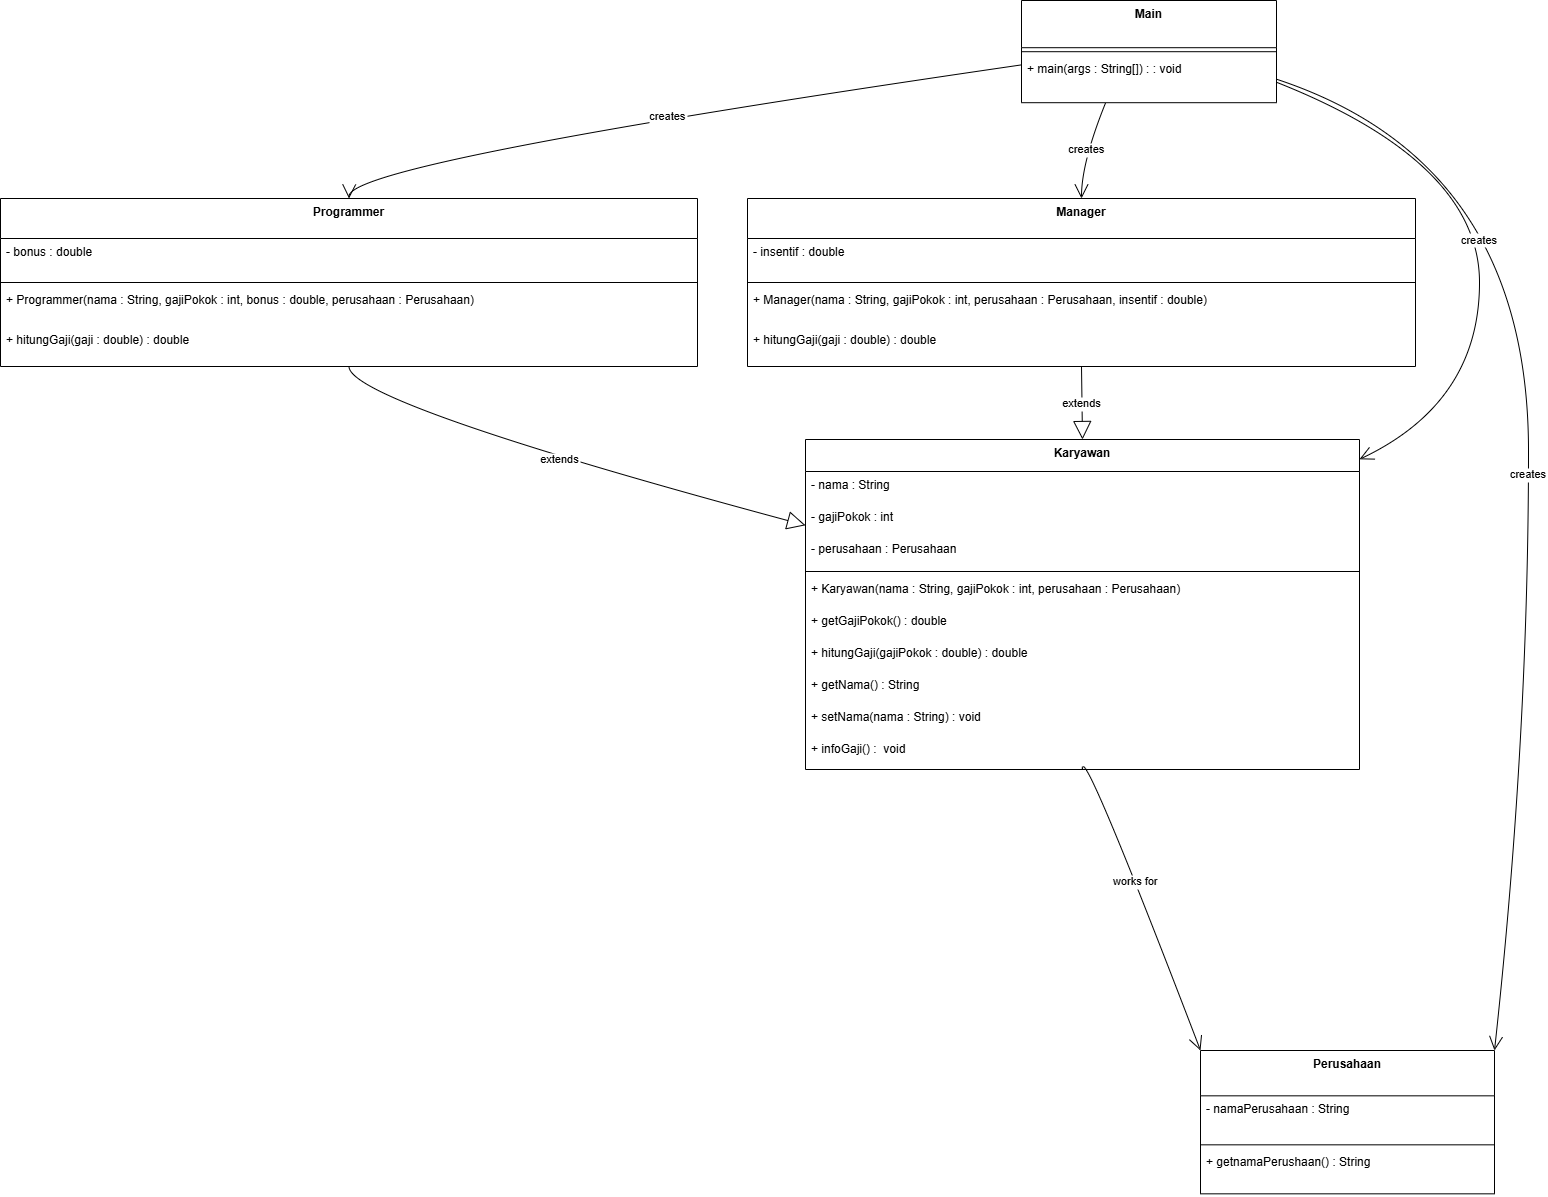

The diagram above was exported from draw.io. Its source (the exported page's mxGraphModel, read from the mxfile embedded in the PNG):
<mxGraphModel dx="1177" dy="602" grid="1" gridSize="10" guides="1" tooltips="1" connect="1" arrows="1" fold="1" page="1" pageScale="1" pageWidth="850" pageHeight="1100" math="0" shadow="0">
  <root>
    <mxCell id="0" />
    <mxCell id="1" parent="0" />
    <mxCell id="pwYgszlNDODoYUb4AkfQ-20" value="Karyawan" style="swimlane;fontStyle=1;align=center;verticalAlign=top;childLayout=stackLayout;horizontal=1;startSize=31.997394561767578;horizontalStack=0;resizeParent=1;resizeParentMax=0;resizeLast=0;collapsible=0;marginBottom=0;" parent="1" vertex="1">
      <mxGeometry x="985" y="459" width="554" height="329.9973945617676" as="geometry" />
    </mxCell>
    <mxCell id="pwYgszlNDODoYUb4AkfQ-21" value="- nama : String" style="text;strokeColor=none;fillColor=none;align=left;verticalAlign=top;spacingLeft=4;spacingRight=4;overflow=hidden;rotatable=0;points=[[0,0.5],[1,0.5]];portConstraint=eastwest;" parent="pwYgszlNDODoYUb4AkfQ-20" vertex="1">
      <mxGeometry y="31.997394561767578" width="554" height="32" as="geometry" />
    </mxCell>
    <mxCell id="pwYgszlNDODoYUb4AkfQ-22" value="- gajiPokok : int" style="text;strokeColor=none;fillColor=none;align=left;verticalAlign=top;spacingLeft=4;spacingRight=4;overflow=hidden;rotatable=0;points=[[0,0.5],[1,0.5]];portConstraint=eastwest;" parent="pwYgszlNDODoYUb4AkfQ-20" vertex="1">
      <mxGeometry y="63.99739456176758" width="554" height="32" as="geometry" />
    </mxCell>
    <mxCell id="pwYgszlNDODoYUb4AkfQ-23" value="- perusahaan : Perusahaan" style="text;strokeColor=none;fillColor=none;align=left;verticalAlign=top;spacingLeft=4;spacingRight=4;overflow=hidden;rotatable=0;points=[[0,0.5],[1,0.5]];portConstraint=eastwest;" parent="pwYgszlNDODoYUb4AkfQ-20" vertex="1">
      <mxGeometry y="95.99739456176758" width="554" height="32" as="geometry" />
    </mxCell>
    <mxCell id="pwYgszlNDODoYUb4AkfQ-24" style="line;strokeWidth=1;fillColor=none;align=left;verticalAlign=middle;spacingTop=-1;spacingLeft=3;spacingRight=3;rotatable=0;labelPosition=right;points=[];portConstraint=eastwest;strokeColor=inherit;" parent="pwYgszlNDODoYUb4AkfQ-20" vertex="1">
      <mxGeometry y="127.99739456176758" width="554" height="8" as="geometry" />
    </mxCell>
    <mxCell id="pwYgszlNDODoYUb4AkfQ-25" value="+ Karyawan(nama : String, gajiPokok : int, perusahaan : Perusahaan)" style="text;strokeColor=none;fillColor=none;align=left;verticalAlign=top;spacingLeft=4;spacingRight=4;overflow=hidden;rotatable=0;points=[[0,0.5],[1,0.5]];portConstraint=eastwest;" parent="pwYgszlNDODoYUb4AkfQ-20" vertex="1">
      <mxGeometry y="135.99739456176758" width="554" height="32" as="geometry" />
    </mxCell>
    <mxCell id="pwYgszlNDODoYUb4AkfQ-26" value="+ getGajiPokok() : double" style="text;strokeColor=none;fillColor=none;align=left;verticalAlign=top;spacingLeft=4;spacingRight=4;overflow=hidden;rotatable=0;points=[[0,0.5],[1,0.5]];portConstraint=eastwest;" parent="pwYgszlNDODoYUb4AkfQ-20" vertex="1">
      <mxGeometry y="167.99739456176758" width="554" height="32" as="geometry" />
    </mxCell>
    <mxCell id="pwYgszlNDODoYUb4AkfQ-27" value="+ hitungGaji(gajiPokok : double) : double" style="text;strokeColor=none;fillColor=none;align=left;verticalAlign=top;spacingLeft=4;spacingRight=4;overflow=hidden;rotatable=0;points=[[0,0.5],[1,0.5]];portConstraint=eastwest;" parent="pwYgszlNDODoYUb4AkfQ-20" vertex="1">
      <mxGeometry y="199.99739456176758" width="554" height="32" as="geometry" />
    </mxCell>
    <mxCell id="jCvyVNfwUQnFczf9xilv-1" value="+ getNama() : String" style="text;strokeColor=none;fillColor=none;align=left;verticalAlign=top;spacingLeft=4;spacingRight=4;overflow=hidden;rotatable=0;points=[[0,0.5],[1,0.5]];portConstraint=eastwest;" vertex="1" parent="pwYgszlNDODoYUb4AkfQ-20">
      <mxGeometry y="231.99739456176758" width="554" height="32" as="geometry" />
    </mxCell>
    <mxCell id="jCvyVNfwUQnFczf9xilv-2" value="+ setNama(nama : String) : void" style="text;strokeColor=none;fillColor=none;align=left;verticalAlign=top;spacingLeft=4;spacingRight=4;overflow=hidden;rotatable=0;points=[[0,0.5],[1,0.5]];portConstraint=eastwest;" vertex="1" parent="pwYgszlNDODoYUb4AkfQ-20">
      <mxGeometry y="263.9973945617676" width="554" height="32" as="geometry" />
    </mxCell>
    <mxCell id="pwYgszlNDODoYUb4AkfQ-28" value="+ infoGaji() :  void" style="text;strokeColor=none;fillColor=none;align=left;verticalAlign=top;spacingLeft=4;spacingRight=4;overflow=hidden;rotatable=0;points=[[0,0.5],[1,0.5]];portConstraint=eastwest;" parent="pwYgszlNDODoYUb4AkfQ-20" vertex="1">
      <mxGeometry y="295.9973945617676" width="554" height="34" as="geometry" />
    </mxCell>
    <mxCell id="pwYgszlNDODoYUb4AkfQ-29" value="Programmer" style="swimlane;fontStyle=1;align=center;verticalAlign=top;childLayout=stackLayout;horizontal=1;startSize=39.99739456176758;horizontalStack=0;resizeParent=1;resizeParentMax=0;resizeLast=0;collapsible=0;marginBottom=0;" parent="1" vertex="1">
      <mxGeometry x="180" y="218" width="697" height="167.99739456176758" as="geometry" />
    </mxCell>
    <mxCell id="pwYgszlNDODoYUb4AkfQ-30" value="- bonus : double" style="text;strokeColor=none;fillColor=none;align=left;verticalAlign=top;spacingLeft=4;spacingRight=4;overflow=hidden;rotatable=0;points=[[0,0.5],[1,0.5]];portConstraint=eastwest;" parent="pwYgszlNDODoYUb4AkfQ-29" vertex="1">
      <mxGeometry y="39.99739456176758" width="697" height="40" as="geometry" />
    </mxCell>
    <mxCell id="pwYgszlNDODoYUb4AkfQ-31" style="line;strokeWidth=1;fillColor=none;align=left;verticalAlign=middle;spacingTop=-1;spacingLeft=3;spacingRight=3;rotatable=0;labelPosition=right;points=[];portConstraint=eastwest;strokeColor=inherit;" parent="pwYgszlNDODoYUb4AkfQ-29" vertex="1">
      <mxGeometry y="79.99739456176758" width="697" height="8" as="geometry" />
    </mxCell>
    <mxCell id="pwYgszlNDODoYUb4AkfQ-32" value="+ Programmer(nama : String, gajiPokok : int, bonus : double, perusahaan : Perusahaan)" style="text;strokeColor=none;fillColor=none;align=left;verticalAlign=top;spacingLeft=4;spacingRight=4;overflow=hidden;rotatable=0;points=[[0,0.5],[1,0.5]];portConstraint=eastwest;" parent="pwYgszlNDODoYUb4AkfQ-29" vertex="1">
      <mxGeometry y="87.99739456176758" width="697" height="40" as="geometry" />
    </mxCell>
    <mxCell id="pwYgszlNDODoYUb4AkfQ-33" value="+ hitungGaji(gaji : double) : double" style="text;strokeColor=none;fillColor=none;align=left;verticalAlign=top;spacingLeft=4;spacingRight=4;overflow=hidden;rotatable=0;points=[[0,0.5],[1,0.5]];portConstraint=eastwest;" parent="pwYgszlNDODoYUb4AkfQ-29" vertex="1">
      <mxGeometry y="127.99739456176758" width="697" height="40" as="geometry" />
    </mxCell>
    <mxCell id="pwYgszlNDODoYUb4AkfQ-34" value="Manager" style="swimlane;fontStyle=1;align=center;verticalAlign=top;childLayout=stackLayout;horizontal=1;startSize=39.99739456176758;horizontalStack=0;resizeParent=1;resizeParentMax=0;resizeLast=0;collapsible=0;marginBottom=0;" parent="1" vertex="1">
      <mxGeometry x="927" y="218" width="668" height="167.99739456176758" as="geometry" />
    </mxCell>
    <mxCell id="pwYgszlNDODoYUb4AkfQ-35" value="- insentif : double" style="text;strokeColor=none;fillColor=none;align=left;verticalAlign=top;spacingLeft=4;spacingRight=4;overflow=hidden;rotatable=0;points=[[0,0.5],[1,0.5]];portConstraint=eastwest;" parent="pwYgszlNDODoYUb4AkfQ-34" vertex="1">
      <mxGeometry y="39.99739456176758" width="668" height="40" as="geometry" />
    </mxCell>
    <mxCell id="pwYgszlNDODoYUb4AkfQ-36" style="line;strokeWidth=1;fillColor=none;align=left;verticalAlign=middle;spacingTop=-1;spacingLeft=3;spacingRight=3;rotatable=0;labelPosition=right;points=[];portConstraint=eastwest;strokeColor=inherit;" parent="pwYgszlNDODoYUb4AkfQ-34" vertex="1">
      <mxGeometry y="79.99739456176758" width="668" height="8" as="geometry" />
    </mxCell>
    <mxCell id="pwYgszlNDODoYUb4AkfQ-37" value="+ Manager(nama : String, gajiPokok : int, perusahaan : Perusahaan, insentif : double)" style="text;strokeColor=none;fillColor=none;align=left;verticalAlign=top;spacingLeft=4;spacingRight=4;overflow=hidden;rotatable=0;points=[[0,0.5],[1,0.5]];portConstraint=eastwest;" parent="pwYgszlNDODoYUb4AkfQ-34" vertex="1">
      <mxGeometry y="87.99739456176758" width="668" height="40" as="geometry" />
    </mxCell>
    <mxCell id="pwYgszlNDODoYUb4AkfQ-38" value="+ hitungGaji(gaji : double) : double" style="text;strokeColor=none;fillColor=none;align=left;verticalAlign=top;spacingLeft=4;spacingRight=4;overflow=hidden;rotatable=0;points=[[0,0.5],[1,0.5]];portConstraint=eastwest;" parent="pwYgszlNDODoYUb4AkfQ-34" vertex="1">
      <mxGeometry y="127.99739456176758" width="668" height="40" as="geometry" />
    </mxCell>
    <mxCell id="pwYgszlNDODoYUb4AkfQ-39" value="Perusahaan" style="swimlane;fontStyle=1;align=center;verticalAlign=top;childLayout=stackLayout;horizontal=1;startSize=45.330729166666664;horizontalStack=0;resizeParent=1;resizeParentMax=0;resizeLast=0;collapsible=0;marginBottom=0;" parent="1" vertex="1">
      <mxGeometry x="1380" y="1070" width="294" height="143.33072916666666" as="geometry" />
    </mxCell>
    <mxCell id="pwYgszlNDODoYUb4AkfQ-40" value="- namaPerusahaan : String" style="text;strokeColor=none;fillColor=none;align=left;verticalAlign=top;spacingLeft=4;spacingRight=4;overflow=hidden;rotatable=0;points=[[0,0.5],[1,0.5]];portConstraint=eastwest;" parent="pwYgszlNDODoYUb4AkfQ-39" vertex="1">
      <mxGeometry y="45.330729166666664" width="294" height="45" as="geometry" />
    </mxCell>
    <mxCell id="pwYgszlNDODoYUb4AkfQ-41" style="line;strokeWidth=1;fillColor=none;align=left;verticalAlign=middle;spacingTop=-1;spacingLeft=3;spacingRight=3;rotatable=0;labelPosition=right;points=[];portConstraint=eastwest;strokeColor=inherit;" parent="pwYgszlNDODoYUb4AkfQ-39" vertex="1">
      <mxGeometry y="90.33072916666666" width="294" height="8" as="geometry" />
    </mxCell>
    <mxCell id="pwYgszlNDODoYUb4AkfQ-42" value="+ getnamaPerushaan() : String" style="text;strokeColor=none;fillColor=none;align=left;verticalAlign=top;spacingLeft=4;spacingRight=4;overflow=hidden;rotatable=0;points=[[0,0.5],[1,0.5]];portConstraint=eastwest;" parent="pwYgszlNDODoYUb4AkfQ-39" vertex="1">
      <mxGeometry y="98.33072916666666" width="294" height="45" as="geometry" />
    </mxCell>
    <mxCell id="pwYgszlNDODoYUb4AkfQ-43" value="Main" style="swimlane;fontStyle=1;align=center;verticalAlign=top;childLayout=stackLayout;horizontal=1;startSize=47.197915649414064;horizontalStack=0;resizeParent=1;resizeParentMax=0;resizeLast=0;collapsible=0;marginBottom=0;" parent="1" vertex="1">
      <mxGeometry x="1201" y="20" width="255" height="102.19791564941406" as="geometry" />
    </mxCell>
    <mxCell id="pwYgszlNDODoYUb4AkfQ-44" style="line;strokeWidth=1;fillColor=none;align=left;verticalAlign=middle;spacingTop=-1;spacingLeft=3;spacingRight=3;rotatable=0;labelPosition=right;points=[];portConstraint=eastwest;strokeColor=inherit;" parent="pwYgszlNDODoYUb4AkfQ-43" vertex="1">
      <mxGeometry y="47.197915649414064" width="255" height="8" as="geometry" />
    </mxCell>
    <mxCell id="pwYgszlNDODoYUb4AkfQ-45" value="+ main(args : String[]) : : void" style="text;strokeColor=none;fillColor=none;align=left;verticalAlign=top;spacingLeft=4;spacingRight=4;overflow=hidden;rotatable=0;points=[[0,0.5],[1,0.5]];portConstraint=eastwest;" parent="pwYgszlNDODoYUb4AkfQ-43" vertex="1">
      <mxGeometry y="55.197915649414064" width="255" height="47" as="geometry" />
    </mxCell>
    <mxCell id="pwYgszlNDODoYUb4AkfQ-46" value="works for" style="curved=1;startArrow=none;endArrow=open;endSize=12;exitX=0.5;exitY=1;entryX=0;entryY=0;rounded=0;" parent="1" source="pwYgszlNDODoYUb4AkfQ-20" target="pwYgszlNDODoYUb4AkfQ-39" edge="1">
      <mxGeometry relative="1" as="geometry">
        <Array as="points">
          <mxPoint x="1261" y="759" />
        </Array>
      </mxGeometry>
    </mxCell>
    <mxCell id="pwYgszlNDODoYUb4AkfQ-47" value="extends" style="curved=1;startArrow=none;endArrow=block;endSize=16;endFill=0;exitX=0.5;exitY=1;entryX=0;entryY=0.26;rounded=0;" parent="1" source="pwYgszlNDODoYUb4AkfQ-29" target="pwYgszlNDODoYUb4AkfQ-20" edge="1">
      <mxGeometry relative="1" as="geometry">
        <Array as="points">
          <mxPoint x="529" y="422" />
        </Array>
      </mxGeometry>
    </mxCell>
    <mxCell id="pwYgszlNDODoYUb4AkfQ-48" value="extends" style="curved=1;startArrow=none;endArrow=block;endSize=16;endFill=0;exitX=0.5;exitY=1;entryX=0.5;entryY=0;rounded=0;" parent="1" source="pwYgszlNDODoYUb4AkfQ-34" target="pwYgszlNDODoYUb4AkfQ-20" edge="1">
      <mxGeometry relative="1" as="geometry">
        <Array as="points" />
      </mxGeometry>
    </mxCell>
    <mxCell id="pwYgszlNDODoYUb4AkfQ-49" value="creates" style="curved=1;startArrow=none;endArrow=open;endSize=12;exitX=1;exitY=0.77;entryX=1;entryY=0;rounded=0;" parent="1" source="pwYgszlNDODoYUb4AkfQ-43" target="pwYgszlNDODoYUb4AkfQ-39" edge="1">
      <mxGeometry relative="1" as="geometry">
        <Array as="points">
          <mxPoint x="1708" y="182" />
          <mxPoint x="1708" y="759" />
        </Array>
      </mxGeometry>
    </mxCell>
    <mxCell id="pwYgszlNDODoYUb4AkfQ-50" value="creates" style="curved=1;startArrow=none;endArrow=open;endSize=12;exitX=1;exitY=0.8;entryX=1;entryY=0.06;rounded=0;" parent="1" source="pwYgszlNDODoYUb4AkfQ-43" target="pwYgszlNDODoYUb4AkfQ-20" edge="1">
      <mxGeometry relative="1" as="geometry">
        <Array as="points">
          <mxPoint x="1659" y="182" />
          <mxPoint x="1659" y="422" />
        </Array>
      </mxGeometry>
    </mxCell>
    <mxCell id="pwYgszlNDODoYUb4AkfQ-51" value="creates" style="curved=1;startArrow=none;endArrow=open;endSize=12;exitX=0;exitY=0.63;entryX=0.5;entryY=0;rounded=0;" parent="1" source="pwYgszlNDODoYUb4AkfQ-43" target="pwYgszlNDODoYUb4AkfQ-29" edge="1">
      <mxGeometry relative="1" as="geometry">
        <Array as="points">
          <mxPoint x="529" y="182" />
        </Array>
      </mxGeometry>
    </mxCell>
    <mxCell id="pwYgszlNDODoYUb4AkfQ-52" value="creates" style="curved=1;startArrow=none;endArrow=open;endSize=12;exitX=0.33;exitY=1;entryX=0.5;entryY=0;rounded=0;" parent="1" source="pwYgszlNDODoYUb4AkfQ-43" target="pwYgszlNDODoYUb4AkfQ-34" edge="1">
      <mxGeometry relative="1" as="geometry">
        <Array as="points">
          <mxPoint x="1261" y="182" />
        </Array>
      </mxGeometry>
    </mxCell>
  </root>
</mxGraphModel>